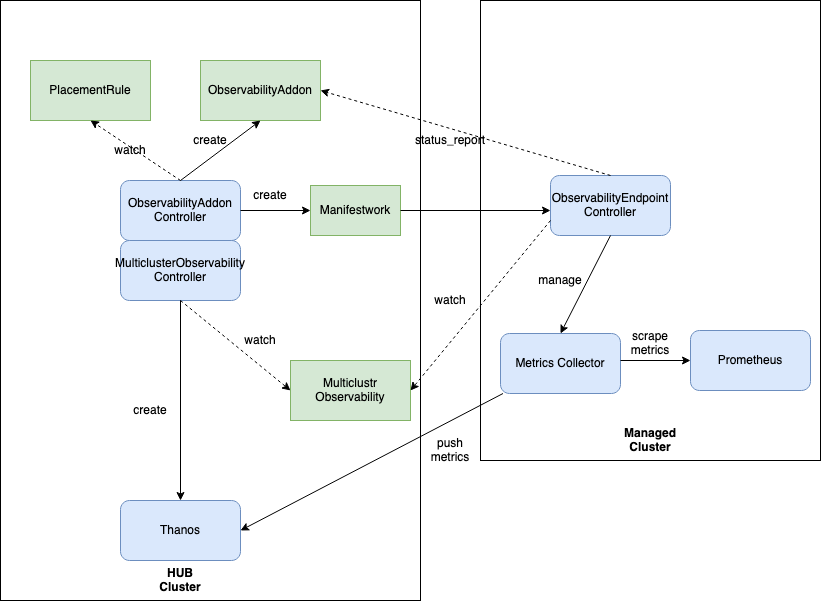

The diagram above was exported from draw.io. Its source (the exported page's mxGraphModel, read from the mxfile embedded in the PNG):
<mxGraphModel dx="1186" dy="698" grid="1" gridSize="10" guides="1" tooltips="1" connect="1" arrows="1" fold="1" page="1" pageScale="1" pageWidth="850" pageHeight="1100" math="0" shadow="0">
  <root>
    <mxCell id="0" />
    <mxCell id="1" parent="0" />
    <mxCell id="vnvkceduN0o-tffOlagy-23" value="" style="rounded=0;whiteSpace=wrap;html=1;" parent="1" vertex="1">
      <mxGeometry x="540" y="50" width="340" height="460" as="geometry" />
    </mxCell>
    <mxCell id="vnvkceduN0o-tffOlagy-20" value="" style="rounded=0;whiteSpace=wrap;html=1;" parent="1" vertex="1">
      <mxGeometry x="60" y="50" width="420" height="600" as="geometry" />
    </mxCell>
    <mxCell id="vnvkceduN0o-tffOlagy-1" value="&lt;div&gt;ObservabilityAddon&lt;/div&gt;&lt;div&gt;Controller&lt;br&gt;&lt;/div&gt;" style="rounded=1;whiteSpace=wrap;html=1;fillColor=#dae8fc;strokeColor=#6c8ebf;" parent="1" vertex="1">
      <mxGeometry x="180" y="230" width="120" height="60" as="geometry" />
    </mxCell>
    <mxCell id="vnvkceduN0o-tffOlagy-2" value="ObservabilityEndpoint Controller" style="rounded=1;whiteSpace=wrap;html=1;fillColor=#dae8fc;strokeColor=#6c8ebf;" parent="1" vertex="1">
      <mxGeometry x="610" y="225" width="120" height="60" as="geometry" />
    </mxCell>
    <mxCell id="vnvkceduN0o-tffOlagy-3" value="Metrics Collector" style="rounded=1;whiteSpace=wrap;html=1;fillColor=#dae8fc;strokeColor=#6c8ebf;" parent="1" vertex="1">
      <mxGeometry x="560" y="383" width="120" height="60" as="geometry" />
    </mxCell>
    <mxCell id="vnvkceduN0o-tffOlagy-4" value="Prometheus" style="rounded=1;whiteSpace=wrap;html=1;fillColor=#dae8fc;strokeColor=#6c8ebf;" parent="1" vertex="1">
      <mxGeometry x="750" y="380" width="120" height="60" as="geometry" />
    </mxCell>
    <mxCell id="vnvkceduN0o-tffOlagy-5" value="Thanos" style="rounded=1;whiteSpace=wrap;html=1;fillColor=#dae8fc;strokeColor=#6c8ebf;" parent="1" vertex="1">
      <mxGeometry x="180" y="550" width="120" height="60" as="geometry" />
    </mxCell>
    <mxCell id="vnvkceduN0o-tffOlagy-6" value="ObservabilityAddon" style="rounded=0;whiteSpace=wrap;html=1;fillColor=#d5e8d4;strokeColor=#82b366;" parent="1" vertex="1">
      <mxGeometry x="260" y="110" width="120" height="60" as="geometry" />
    </mxCell>
    <mxCell id="vnvkceduN0o-tffOlagy-7" value="PlacementRule" style="rounded=0;whiteSpace=wrap;html=1;fillColor=#d5e8d4;strokeColor=#82b366;" parent="1" vertex="1">
      <mxGeometry x="90" y="110" width="120" height="60" as="geometry" />
    </mxCell>
    <mxCell id="vnvkceduN0o-tffOlagy-8" value="" style="endArrow=classic;html=1;exitX=0.5;exitY=0;exitDx=0;exitDy=0;entryX=0.5;entryY=1;entryDx=0;entryDy=0;dashed=1;" parent="1" source="vnvkceduN0o-tffOlagy-1" target="vnvkceduN0o-tffOlagy-7" edge="1">
      <mxGeometry width="50" height="50" relative="1" as="geometry">
        <mxPoint x="400" y="390" as="sourcePoint" />
        <mxPoint x="450" y="340" as="targetPoint" />
      </mxGeometry>
    </mxCell>
    <mxCell id="vnvkceduN0o-tffOlagy-9" value="&lt;div&gt;watch&lt;/div&gt;" style="text;html=1;strokeColor=none;fillColor=none;align=center;verticalAlign=middle;whiteSpace=wrap;rounded=0;" parent="1" vertex="1">
      <mxGeometry x="170" y="190" width="40" height="20" as="geometry" />
    </mxCell>
    <mxCell id="vnvkceduN0o-tffOlagy-11" value="" style="endArrow=classic;html=1;exitX=0.5;exitY=0;exitDx=0;exitDy=0;entryX=1;entryY=0.5;entryDx=0;entryDy=0;dashed=1;" parent="1" source="vnvkceduN0o-tffOlagy-2" target="vnvkceduN0o-tffOlagy-6" edge="1">
      <mxGeometry width="50" height="50" relative="1" as="geometry">
        <mxPoint x="250" y="240" as="sourcePoint" />
        <mxPoint x="160" y="180" as="targetPoint" />
      </mxGeometry>
    </mxCell>
    <mxCell id="vnvkceduN0o-tffOlagy-12" value="&lt;div&gt;status_report&lt;/div&gt;" style="text;html=1;strokeColor=none;fillColor=none;align=center;verticalAlign=middle;whiteSpace=wrap;rounded=0;" parent="1" vertex="1">
      <mxGeometry x="490" y="180" width="40" height="20" as="geometry" />
    </mxCell>
    <mxCell id="vnvkceduN0o-tffOlagy-14" value="" style="endArrow=classic;html=1;exitX=0.5;exitY=0;exitDx=0;exitDy=0;entryX=0.5;entryY=1;entryDx=0;entryDy=0;" parent="1" source="vnvkceduN0o-tffOlagy-1" target="vnvkceduN0o-tffOlagy-6" edge="1">
      <mxGeometry width="50" height="50" relative="1" as="geometry">
        <mxPoint x="400" y="390" as="sourcePoint" />
        <mxPoint x="450" y="340" as="targetPoint" />
      </mxGeometry>
    </mxCell>
    <mxCell id="vnvkceduN0o-tffOlagy-15" value="create" style="text;html=1;strokeColor=none;fillColor=none;align=center;verticalAlign=middle;whiteSpace=wrap;rounded=0;" parent="1" vertex="1">
      <mxGeometry x="250" y="180" width="40" height="20" as="geometry" />
    </mxCell>
    <mxCell id="vnvkceduN0o-tffOlagy-16" value="Manifestwork" style="rounded=0;whiteSpace=wrap;html=1;fillColor=#d5e8d4;strokeColor=#82b366;" parent="1" vertex="1">
      <mxGeometry x="370" y="235" width="90" height="50" as="geometry" />
    </mxCell>
    <mxCell id="vnvkceduN0o-tffOlagy-17" value="" style="endArrow=classic;html=1;exitX=1;exitY=0.5;exitDx=0;exitDy=0;entryX=0;entryY=0.5;entryDx=0;entryDy=0;" parent="1" source="vnvkceduN0o-tffOlagy-1" target="vnvkceduN0o-tffOlagy-16" edge="1">
      <mxGeometry width="50" height="50" relative="1" as="geometry">
        <mxPoint x="250" y="240" as="sourcePoint" />
        <mxPoint x="330" y="180" as="targetPoint" />
      </mxGeometry>
    </mxCell>
    <mxCell id="vnvkceduN0o-tffOlagy-18" value="create" style="text;html=1;strokeColor=none;fillColor=none;align=center;verticalAlign=middle;whiteSpace=wrap;rounded=0;" parent="1" vertex="1">
      <mxGeometry x="310" y="235" width="40" height="20" as="geometry" />
    </mxCell>
    <mxCell id="vnvkceduN0o-tffOlagy-22" value="&lt;b&gt;HUB Cluster&lt;br&gt;&lt;/b&gt;" style="text;html=1;strokeColor=none;fillColor=none;align=center;verticalAlign=middle;whiteSpace=wrap;rounded=0;" parent="1" vertex="1">
      <mxGeometry x="220" y="620" width="40" height="20" as="geometry" />
    </mxCell>
    <mxCell id="vnvkceduN0o-tffOlagy-24" value="" style="endArrow=classic;html=1;entryX=1;entryY=0.5;entryDx=0;entryDy=0;" parent="1" source="vnvkceduN0o-tffOlagy-3" target="vnvkceduN0o-tffOlagy-5" edge="1">
      <mxGeometry width="50" height="50" relative="1" as="geometry">
        <mxPoint x="400" y="390" as="sourcePoint" />
        <mxPoint x="450" y="340" as="targetPoint" />
      </mxGeometry>
    </mxCell>
    <mxCell id="vnvkceduN0o-tffOlagy-25" value="push metrics" style="text;html=1;strokeColor=none;fillColor=none;align=center;verticalAlign=middle;whiteSpace=wrap;rounded=0;" parent="1" vertex="1">
      <mxGeometry x="490" y="490" width="40" height="20" as="geometry" />
    </mxCell>
    <mxCell id="vnvkceduN0o-tffOlagy-26" value="" style="endArrow=classic;html=1;entryX=0;entryY=0.5;entryDx=0;entryDy=0;" parent="1" target="vnvkceduN0o-tffOlagy-4" edge="1">
      <mxGeometry width="50" height="50" relative="1" as="geometry">
        <mxPoint x="680" y="410" as="sourcePoint" />
        <mxPoint x="450" y="340" as="targetPoint" />
      </mxGeometry>
    </mxCell>
    <mxCell id="vnvkceduN0o-tffOlagy-27" value="scrape metrics" style="text;html=1;strokeColor=none;fillColor=none;align=center;verticalAlign=middle;whiteSpace=wrap;rounded=0;" parent="1" vertex="1">
      <mxGeometry x="690" y="383" width="40" height="20" as="geometry" />
    </mxCell>
    <mxCell id="vnvkceduN0o-tffOlagy-28" value="" style="endArrow=classic;html=1;entryX=0.5;entryY=0;entryDx=0;entryDy=0;exitX=0.5;exitY=1;exitDx=0;exitDy=0;" parent="1" source="vnvkceduN0o-tffOlagy-2" target="vnvkceduN0o-tffOlagy-3" edge="1">
      <mxGeometry width="50" height="50" relative="1" as="geometry">
        <mxPoint x="310" y="270" as="sourcePoint" />
        <mxPoint x="380" y="270" as="targetPoint" />
      </mxGeometry>
    </mxCell>
    <mxCell id="vnvkceduN0o-tffOlagy-29" value="manage" style="text;html=1;strokeColor=none;fillColor=none;align=center;verticalAlign=middle;whiteSpace=wrap;rounded=0;" parent="1" vertex="1">
      <mxGeometry x="600" y="320" width="40" height="20" as="geometry" />
    </mxCell>
    <mxCell id="vnvkceduN0o-tffOlagy-30" value="" style="endArrow=classic;html=1;exitX=1;exitY=0.5;exitDx=0;exitDy=0;" parent="1" source="vnvkceduN0o-tffOlagy-16" edge="1">
      <mxGeometry width="50" height="50" relative="1" as="geometry">
        <mxPoint x="400" y="390" as="sourcePoint" />
        <mxPoint x="610" y="260" as="targetPoint" />
      </mxGeometry>
    </mxCell>
    <mxCell id="vnvkceduN0o-tffOlagy-31" value="&lt;b&gt;Managed Cluster&lt;br&gt;&lt;/b&gt;" style="text;html=1;strokeColor=none;fillColor=none;align=center;verticalAlign=middle;whiteSpace=wrap;rounded=0;" parent="1" vertex="1">
      <mxGeometry x="690" y="480" width="40" height="20" as="geometry" />
    </mxCell>
    <mxCell id="eqhZ-GHLcjkgvkA-xqaE-1" value="&lt;div&gt;MulticlusterObservability&lt;/div&gt;&lt;div&gt;Controller&lt;br&gt;&lt;/div&gt;" style="rounded=1;whiteSpace=wrap;html=1;fillColor=#dae8fc;strokeColor=#6c8ebf;" parent="1" vertex="1">
      <mxGeometry x="180" y="290" width="120" height="60" as="geometry" />
    </mxCell>
    <mxCell id="eqhZ-GHLcjkgvkA-xqaE-2" value="&lt;div&gt;Multiclustr&lt;/div&gt;&lt;div&gt;Observability&lt;br&gt;&lt;/div&gt;" style="rounded=0;whiteSpace=wrap;html=1;fillColor=#d5e8d4;strokeColor=#82b366;" parent="1" vertex="1">
      <mxGeometry x="350" y="410" width="120" height="60" as="geometry" />
    </mxCell>
    <mxCell id="eqhZ-GHLcjkgvkA-xqaE-3" value="" style="endArrow=classic;html=1;exitX=0.5;exitY=1;exitDx=0;exitDy=0;entryX=0;entryY=0.5;entryDx=0;entryDy=0;dashed=1;" parent="1" source="eqhZ-GHLcjkgvkA-xqaE-1" target="eqhZ-GHLcjkgvkA-xqaE-2" edge="1">
      <mxGeometry width="50" height="50" relative="1" as="geometry">
        <mxPoint x="250" y="240" as="sourcePoint" />
        <mxPoint x="160" y="180" as="targetPoint" />
      </mxGeometry>
    </mxCell>
    <mxCell id="eqhZ-GHLcjkgvkA-xqaE-4" value="" style="endArrow=classic;html=1;exitX=0.5;exitY=1;exitDx=0;exitDy=0;" parent="1" source="eqhZ-GHLcjkgvkA-xqaE-1" target="vnvkceduN0o-tffOlagy-5" edge="1">
      <mxGeometry width="50" height="50" relative="1" as="geometry">
        <mxPoint x="250" y="240" as="sourcePoint" />
        <mxPoint x="330" y="180" as="targetPoint" />
      </mxGeometry>
    </mxCell>
    <mxCell id="eqhZ-GHLcjkgvkA-xqaE-5" value="create" style="text;html=1;strokeColor=none;fillColor=none;align=center;verticalAlign=middle;whiteSpace=wrap;rounded=0;" parent="1" vertex="1">
      <mxGeometry x="190" y="450" width="40" height="20" as="geometry" />
    </mxCell>
    <mxCell id="eqhZ-GHLcjkgvkA-xqaE-6" value="&lt;div&gt;watch&lt;/div&gt;" style="text;html=1;strokeColor=none;fillColor=none;align=center;verticalAlign=middle;whiteSpace=wrap;rounded=0;" parent="1" vertex="1">
      <mxGeometry x="300" y="380" width="40" height="20" as="geometry" />
    </mxCell>
    <mxCell id="eqhZ-GHLcjkgvkA-xqaE-8" value="" style="endArrow=classic;html=1;exitX=0;exitY=0.75;exitDx=0;exitDy=0;entryX=1;entryY=0.5;entryDx=0;entryDy=0;dashed=1;" parent="1" source="vnvkceduN0o-tffOlagy-2" target="eqhZ-GHLcjkgvkA-xqaE-2" edge="1">
      <mxGeometry width="50" height="50" relative="1" as="geometry">
        <mxPoint x="250" y="360" as="sourcePoint" />
        <mxPoint x="360" y="450" as="targetPoint" />
      </mxGeometry>
    </mxCell>
    <mxCell id="eqhZ-GHLcjkgvkA-xqaE-9" value="&lt;div&gt;watch&lt;/div&gt;" style="text;html=1;strokeColor=none;fillColor=none;align=center;verticalAlign=middle;whiteSpace=wrap;rounded=0;" parent="1" vertex="1">
      <mxGeometry x="490" y="340" width="40" height="20" as="geometry" />
    </mxCell>
  </root>
</mxGraphModel>